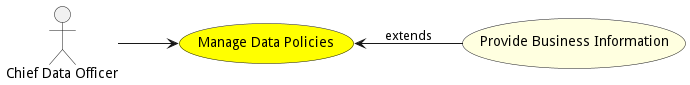

The diagram above was rendered by PlantUML. Its source (embedded in the PNG):
@startuml


left to right direction

usecase "Manage Data Policies" as ManageDataPolicies #yellow

Actor "Chief Data Officer" as ChiefDataOfficer

ChiefDataOfficer --> ManageDataPolicies





usecase "Provide Business Information" as ProvideBusinessInformation #lightyellow

ManageDataPolicies <-- ProvideBusinessInformation : extends







@enduml